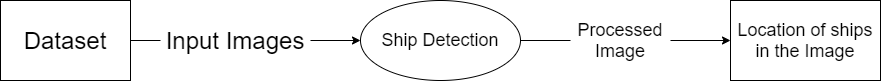

The diagram above was exported from draw.io. Its source (the exported page's mxGraphModel, read from the mxfile embedded in the PNG):
<mxGraphModel dx="1038" dy="548" grid="1" gridSize="10" guides="1" tooltips="1" connect="1" arrows="1" fold="1" page="1" pageScale="1" pageWidth="690" pageHeight="980" math="0" shadow="0">
  <root>
    <mxCell id="0" />
    <mxCell id="1" parent="0" />
    <mxCell id="igltdXN7WkhfAzKOyOL9-1" value="" style="rounded=0;whiteSpace=wrap;html=1;" vertex="1" parent="1">
      <mxGeometry x="40" y="240" width="130" height="80" as="geometry" />
    </mxCell>
    <mxCell id="igltdXN7WkhfAzKOyOL9-2" value="" style="endArrow=classic;html=1;entryX=0;entryY=0.5;entryDx=0;entryDy=0;" edge="1" parent="1" source="igltdXN7WkhfAzKOyOL9-4" target="igltdXN7WkhfAzKOyOL9-3">
      <mxGeometry width="50" height="50" relative="1" as="geometry">
        <mxPoint x="180" y="279.5" as="sourcePoint" />
        <mxPoint x="270" y="279.5" as="targetPoint" />
      </mxGeometry>
    </mxCell>
    <mxCell id="igltdXN7WkhfAzKOyOL9-3" value="" style="ellipse;whiteSpace=wrap;html=1;" vertex="1" parent="1">
      <mxGeometry x="400" y="240" width="160" height="80" as="geometry" />
    </mxCell>
    <mxCell id="igltdXN7WkhfAzKOyOL9-4" value="&lt;font style=&quot;font-size: 24px&quot;&gt;Input Images&lt;/font&gt;" style="text;html=1;strokeColor=none;fillColor=none;align=center;verticalAlign=middle;whiteSpace=wrap;rounded=0;" vertex="1" parent="1">
      <mxGeometry x="200" y="270" width="150" height="20" as="geometry" />
    </mxCell>
    <mxCell id="igltdXN7WkhfAzKOyOL9-6" value="" style="endArrow=none;html=1;" edge="1" parent="1" target="igltdXN7WkhfAzKOyOL9-4">
      <mxGeometry width="50" height="50" relative="1" as="geometry">
        <mxPoint x="170" y="280" as="sourcePoint" />
        <mxPoint x="220" y="230" as="targetPoint" />
      </mxGeometry>
    </mxCell>
    <mxCell id="igltdXN7WkhfAzKOyOL9-7" value="" style="endArrow=classic;html=1;exitX=1;exitY=0.5;exitDx=0;exitDy=0;entryX=0;entryY=0.5;entryDx=0;entryDy=0;" edge="1" parent="1" source="igltdXN7WkhfAzKOyOL9-11" target="igltdXN7WkhfAzKOyOL9-8">
      <mxGeometry width="50" height="50" relative="1" as="geometry">
        <mxPoint x="600" y="280" as="sourcePoint" />
        <mxPoint x="700" y="280" as="targetPoint" />
      </mxGeometry>
    </mxCell>
    <mxCell id="igltdXN7WkhfAzKOyOL9-8" value="" style="rounded=0;whiteSpace=wrap;html=1;" vertex="1" parent="1">
      <mxGeometry x="770" y="240" width="150" height="80" as="geometry" />
    </mxCell>
    <mxCell id="igltdXN7WkhfAzKOyOL9-9" value="&lt;font style=&quot;font-size: 24px&quot;&gt;Dataset&lt;/font&gt;" style="text;html=1;strokeColor=none;fillColor=none;align=center;verticalAlign=middle;whiteSpace=wrap;rounded=0;" vertex="1" parent="1">
      <mxGeometry x="60" y="260" width="90" height="40" as="geometry" />
    </mxCell>
    <mxCell id="igltdXN7WkhfAzKOyOL9-10" value="&lt;font style=&quot;font-size: 18px&quot;&gt;Ship Detection&lt;/font&gt;" style="text;html=1;strokeColor=none;fillColor=none;align=center;verticalAlign=middle;whiteSpace=wrap;rounded=0;" vertex="1" parent="1">
      <mxGeometry x="420" y="260" width="120" height="40" as="geometry" />
    </mxCell>
    <mxCell id="igltdXN7WkhfAzKOyOL9-11" value="&lt;font style=&quot;font-size: 18px&quot;&gt;Processed Image&lt;/font&gt;" style="text;html=1;strokeColor=none;fillColor=none;align=center;verticalAlign=middle;whiteSpace=wrap;rounded=0;" vertex="1" parent="1">
      <mxGeometry x="610" y="260" width="100" height="40" as="geometry" />
    </mxCell>
    <mxCell id="igltdXN7WkhfAzKOyOL9-13" value="" style="endArrow=none;html=1;entryX=0;entryY=0.5;entryDx=0;entryDy=0;" edge="1" parent="1" target="igltdXN7WkhfAzKOyOL9-11">
      <mxGeometry width="50" height="50" relative="1" as="geometry">
        <mxPoint x="560" y="280" as="sourcePoint" />
        <mxPoint x="610" y="230" as="targetPoint" />
      </mxGeometry>
    </mxCell>
    <mxCell id="igltdXN7WkhfAzKOyOL9-14" value="&lt;font style=&quot;font-size: 18px&quot;&gt;Location of ships in the Image&lt;/font&gt;" style="text;html=1;strokeColor=none;fillColor=none;align=center;verticalAlign=middle;whiteSpace=wrap;rounded=0;" vertex="1" parent="1">
      <mxGeometry x="770" y="240" width="150" height="80" as="geometry" />
    </mxCell>
  </root>
</mxGraphModel>